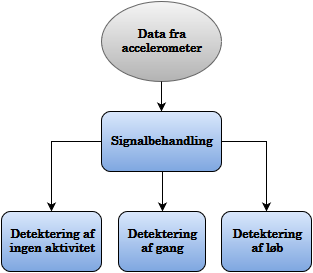

The diagram above was exported from draw.io. Its source (the exported page's mxGraphModel, read from the mxfile embedded in the PNG):
<mxGraphModel dx="1050" dy="555" grid="1" gridSize="10" guides="1" tooltips="1" connect="1" arrows="1" fold="1" page="1" pageScale="1" pageWidth="826" pageHeight="1169" background="#ffffff" math="0" shadow="0">
  <root>
    <mxCell id="0" />
    <mxCell id="1" parent="0" />
    <mxCell id="bbfe7da2349b9c0-1" value="Data fra &lt;br&gt;accelerometer&lt;br&gt;" style="ellipse;whiteSpace=wrap;html=1;shadow=0;glass=0;comic=0;fontFamily=century;fontSize=12;plain-gray;fontStyle=1" vertex="1" parent="1">
      <mxGeometry x="360" y="40" width="120" height="80" as="geometry" />
    </mxCell>
    <mxCell id="bbfe7da2349b9c0-2" style="edgeStyle=orthogonalEdgeStyle;rounded=0;html=1;exitX=0.5;exitY=1;endArrow=classic;endFill=1;jettySize=auto;orthogonalLoop=1;fontFamily=century;fontSize=12;" edge="1" source="bbfe7da2349b9c0-1" parent="1">
      <mxGeometry x="420" y="120" as="geometry">
        <mxPoint x="420" y="150" as="targetPoint" />
      </mxGeometry>
    </mxCell>
    <mxCell id="bbfe7da2349b9c0-21" style="edgeStyle=orthogonalEdgeStyle;rounded=0;html=0;exitX=0.5;exitY=1;entryX=0.5;entryY=0;endArrow=classic;endFill=1;jettySize=auto;orthogonalLoop=1;fontFamily=century;fontSize=12;" edge="1" parent="1" source="bbfe7da2349b9c0-5" target="bbfe7da2349b9c0-8">
      <mxGeometry relative="1" as="geometry">
        <Array as="points">
          <mxPoint x="421" y="210" />
        </Array>
      </mxGeometry>
    </mxCell>
    <mxCell id="bbfe7da2349b9c0-22" style="edgeStyle=orthogonalEdgeStyle;rounded=0;html=0;exitX=0;exitY=0.5;entryX=0.5;entryY=0;endArrow=classic;endFill=1;jettySize=auto;orthogonalLoop=1;fontFamily=century;fontSize=12;" edge="1" parent="1" source="bbfe7da2349b9c0-5" target="bbfe7da2349b9c0-7">
      <mxGeometry relative="1" as="geometry" />
    </mxCell>
    <mxCell id="bbfe7da2349b9c0-23" style="edgeStyle=orthogonalEdgeStyle;rounded=0;html=0;exitX=1;exitY=0.5;entryX=0.5;entryY=0;endArrow=classic;endFill=1;jettySize=auto;orthogonalLoop=1;fontFamily=century;fontSize=12;" edge="1" parent="1" source="bbfe7da2349b9c0-5" target="bbfe7da2349b9c0-9">
      <mxGeometry relative="1" as="geometry" />
    </mxCell>
    <mxCell id="bbfe7da2349b9c0-5" value="Signalbehandling" style="rounded=1;whiteSpace=wrap;html=1;shadow=0;glass=0;comic=0;fillColor=#DAE8FC;gradientColor=#7EA6E0;fontFamily=century;fontSize=12;fontStyle=1;strokeColor=#000000;strokeWidth=1;" vertex="1" parent="1">
      <mxGeometry x="360" y="150" width="120" height="60" as="geometry" />
    </mxCell>
    <mxCell id="bbfe7da2349b9c0-7" value="&lt;b&gt;Detektering af &lt;br&gt;ingen aktivitet&lt;br&gt;&lt;/b&gt;" style="rounded=1;whiteSpace=wrap;html=1;shadow=0;glass=0;comic=0;strokeColor=#000000;strokeWidth=1;fillColor=#DAE8FC;gradientColor=#7EA6E0;fontFamily=century;fontSize=12;" vertex="1" parent="1">
      <mxGeometry x="260" y="250" width="100" height="60" as="geometry" />
    </mxCell>
    <mxCell id="bbfe7da2349b9c0-8" value="&lt;b&gt;Detektering &lt;br&gt;af gang&lt;br&gt;&lt;/b&gt;" style="rounded=1;whiteSpace=wrap;html=1;shadow=0;glass=0;comic=0;strokeColor=#000000;strokeWidth=1;fillColor=#DAE8FC;gradientColor=#7EA6E0;fontFamily=century;fontSize=12;" vertex="1" parent="1">
      <mxGeometry x="377" y="250" width="87" height="60" as="geometry" />
    </mxCell>
    <mxCell id="bbfe7da2349b9c0-9" value="&lt;b&gt;Detektering &lt;br&gt;af løb&lt;br&gt;&lt;/b&gt;" style="rounded=1;whiteSpace=wrap;html=1;shadow=0;glass=0;comic=0;strokeColor=#000000;strokeWidth=1;fillColor=#DAE8FC;gradientColor=#7EA6E0;fontFamily=century;fontSize=12;" vertex="1" parent="1">
      <mxGeometry x="480" y="250" width="90" height="60" as="geometry" />
    </mxCell>
  </root>
</mxGraphModel>